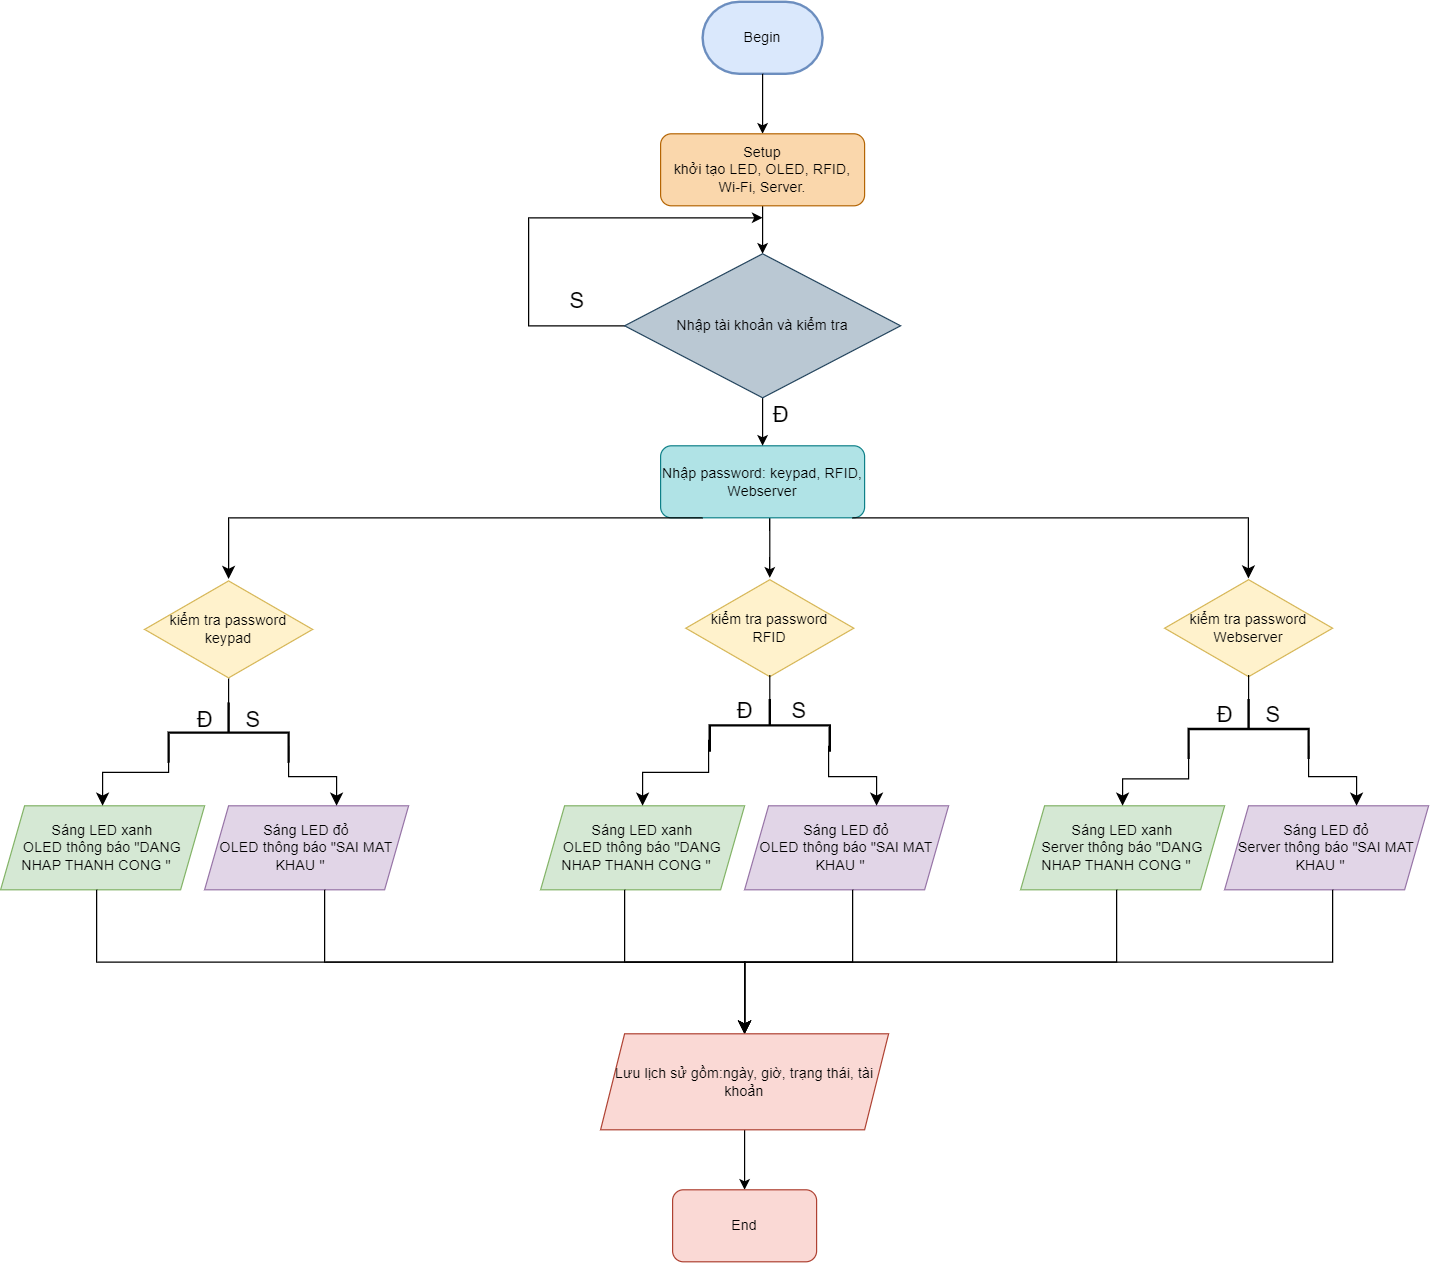

The diagram above was exported from draw.io. Its source (the exported page's mxGraphModel, read from the mxfile embedded in the PNG):
<mxGraphModel dx="2525" dy="987" grid="1" gridSize="10" guides="1" tooltips="1" connect="1" arrows="1" fold="1" page="1" pageScale="1" pageWidth="827" pageHeight="1169" background="none" math="0" shadow="0">
  <root>
    <mxCell id="WIyWlLk6GJQsqaUBKTNV-0" />
    <mxCell id="WIyWlLk6GJQsqaUBKTNV-1" parent="WIyWlLk6GJQsqaUBKTNV-0" />
    <mxCell id="jtaJvnn98xjxunpywTc5-7" value="Begin" style="strokeWidth=2;html=1;shape=mxgraph.flowchart.terminator;whiteSpace=wrap;fillColor=#dae8fc;strokeColor=#6c8ebf;" parent="WIyWlLk6GJQsqaUBKTNV-1" vertex="1">
      <mxGeometry x="235" y="240" width="100" height="60" as="geometry" />
    </mxCell>
    <mxCell id="jtaJvnn98xjxunpywTc5-8" value="" style="endArrow=classic;html=1;rounded=0;exitX=0.5;exitY=1;exitDx=0;exitDy=0;exitPerimeter=0;entryX=0.5;entryY=0;entryDx=0;entryDy=0;" parent="WIyWlLk6GJQsqaUBKTNV-1" source="jtaJvnn98xjxunpywTc5-7" target="jtaJvnn98xjxunpywTc5-9" edge="1">
      <mxGeometry width="50" height="50" relative="1" as="geometry">
        <mxPoint x="240" y="430" as="sourcePoint" />
        <mxPoint x="260" y="340" as="targetPoint" />
      </mxGeometry>
    </mxCell>
    <mxCell id="r5ve81C4HS1nHOTRC3RK-3" value="" style="edgeStyle=orthogonalEdgeStyle;rounded=0;orthogonalLoop=1;jettySize=auto;html=1;" edge="1" parent="WIyWlLk6GJQsqaUBKTNV-1" source="jtaJvnn98xjxunpywTc5-9" target="r5ve81C4HS1nHOTRC3RK-2">
      <mxGeometry relative="1" as="geometry" />
    </mxCell>
    <mxCell id="jtaJvnn98xjxunpywTc5-9" value="&lt;font style=&quot;font-size: 12px;&quot;&gt;Setup&lt;/font&gt;&lt;div style=&quot;&quot;&gt;&lt;font style=&quot;font-size: 12px;&quot;&gt;khởi tạo LED, OLED, RFID, Wi-Fi, Server.&lt;/font&gt;&lt;/div&gt;" style="rounded=1;whiteSpace=wrap;html=1;fillColor=#fad7ac;strokeColor=#b46504;" parent="WIyWlLk6GJQsqaUBKTNV-1" vertex="1">
      <mxGeometry x="200" y="350" width="170" height="60" as="geometry" />
    </mxCell>
    <mxCell id="r5ve81C4HS1nHOTRC3RK-18" value="" style="edgeStyle=orthogonalEdgeStyle;rounded=0;orthogonalLoop=1;jettySize=auto;html=1;" edge="1" parent="WIyWlLk6GJQsqaUBKTNV-1" source="jtaJvnn98xjxunpywTc5-11" target="jtaJvnn98xjxunpywTc5-17">
      <mxGeometry relative="1" as="geometry">
        <Array as="points">
          <mxPoint x="291" y="680" />
          <mxPoint x="291" y="680" />
        </Array>
      </mxGeometry>
    </mxCell>
    <mxCell id="jtaJvnn98xjxunpywTc5-11" value="&lt;font style=&quot;font-size: 12px;&quot;&gt;Nhập password: keypad, RFID, Webserver&lt;/font&gt;" style="rounded=1;whiteSpace=wrap;html=1;fillColor=#b0e3e6;strokeColor=#0e8088;" parent="WIyWlLk6GJQsqaUBKTNV-1" vertex="1">
      <mxGeometry x="200" y="610" width="170" height="60" as="geometry" />
    </mxCell>
    <mxCell id="jtaJvnn98xjxunpywTc5-16" value="&lt;font style=&quot;font-size: 12px;&quot;&gt;kiểm tra password keypad&lt;/font&gt;" style="html=1;whiteSpace=wrap;aspect=fixed;shape=isoRectangle;fillColor=#fff2cc;strokeColor=#d6b656;" parent="WIyWlLk6GJQsqaUBKTNV-1" vertex="1">
      <mxGeometry x="-230" y="721" width="140" height="84" as="geometry" />
    </mxCell>
    <mxCell id="jtaJvnn98xjxunpywTc5-17" value="&amp;nbsp;kiểm tra password&amp;nbsp;&lt;div&gt;RFID&lt;/div&gt;" style="html=1;whiteSpace=wrap;aspect=fixed;shape=isoRectangle;fillColor=#fff2cc;strokeColor=#d6b656;" parent="WIyWlLk6GJQsqaUBKTNV-1" vertex="1">
      <mxGeometry x="221" y="720" width="140" height="84" as="geometry" />
    </mxCell>
    <mxCell id="jtaJvnn98xjxunpywTc5-18" value="kiểm tra password Webserver" style="html=1;whiteSpace=wrap;aspect=fixed;shape=isoRectangle;fillColor=#fff2cc;strokeColor=#d6b656;" parent="WIyWlLk6GJQsqaUBKTNV-1" vertex="1">
      <mxGeometry x="620" y="720" width="140" height="84" as="geometry" />
    </mxCell>
    <mxCell id="jtaJvnn98xjxunpywTc5-20" value="" style="strokeWidth=2;html=1;shape=mxgraph.flowchart.annotation_2;align=left;labelPosition=right;pointerEvents=1;direction=south;" parent="WIyWlLk6GJQsqaUBKTNV-1" vertex="1">
      <mxGeometry x="-210" y="824" width="100" height="50" as="geometry" />
    </mxCell>
    <mxCell id="jtaJvnn98xjxunpywTc5-22" value="" style="strokeWidth=2;html=1;shape=mxgraph.flowchart.annotation_2;align=left;labelPosition=right;pointerEvents=1;direction=south;" parent="WIyWlLk6GJQsqaUBKTNV-1" vertex="1">
      <mxGeometry x="241" y="821" width="100" height="44" as="geometry" />
    </mxCell>
    <mxCell id="jtaJvnn98xjxunpywTc5-23" value="" style="strokeWidth=2;html=1;shape=mxgraph.flowchart.annotation_2;align=left;labelPosition=right;pointerEvents=1;direction=south;" parent="WIyWlLk6GJQsqaUBKTNV-1" vertex="1">
      <mxGeometry x="640" y="821" width="100" height="50" as="geometry" />
    </mxCell>
    <mxCell id="jtaJvnn98xjxunpywTc5-26" value="&lt;font style=&quot;font-size: 18px;&quot;&gt;Đ&lt;/font&gt;" style="text;html=1;align=center;verticalAlign=middle;resizable=0;points=[];autosize=1;strokeColor=none;fillColor=none;strokeWidth=5;" parent="WIyWlLk6GJQsqaUBKTNV-1" vertex="1">
      <mxGeometry x="250" y="811" width="40" height="40" as="geometry" />
    </mxCell>
    <mxCell id="jtaJvnn98xjxunpywTc5-29" value="&lt;font style=&quot;font-size: 18px;&quot;&gt;S&lt;/font&gt;" style="text;html=1;align=center;verticalAlign=middle;resizable=0;points=[];autosize=1;strokeColor=none;fillColor=none;strokeWidth=5;" parent="WIyWlLk6GJQsqaUBKTNV-1" vertex="1">
      <mxGeometry x="295" y="811" width="40" height="40" as="geometry" />
    </mxCell>
    <mxCell id="jtaJvnn98xjxunpywTc5-31" value="Sáng LED xanh&lt;div&gt;OLED thông báo &quot;DANG NHAP THANH CONG &quot;&amp;nbsp; &amp;nbsp;&lt;/div&gt;" style="shape=parallelogram;perimeter=parallelogramPerimeter;whiteSpace=wrap;html=1;fixedSize=1;fillColor=#d5e8d4;strokeColor=#82b366;" parent="WIyWlLk6GJQsqaUBKTNV-1" vertex="1">
      <mxGeometry x="-350" y="910" width="170" height="70" as="geometry" />
    </mxCell>
    <mxCell id="jtaJvnn98xjxunpywTc5-42" value="Sáng LED đỏ&lt;div&gt;OLED thông báo &quot;SAI MAT KHAU &quot;&amp;nbsp; &amp;nbsp;&lt;/div&gt;" style="shape=parallelogram;perimeter=parallelogramPerimeter;whiteSpace=wrap;html=1;fixedSize=1;fillColor=#e1d5e7;strokeColor=#9673a6;" parent="WIyWlLk6GJQsqaUBKTNV-1" vertex="1">
      <mxGeometry x="-180" y="910" width="170" height="70" as="geometry" />
    </mxCell>
    <mxCell id="jtaJvnn98xjxunpywTc5-50" value="" style="edgeStyle=elbowEdgeStyle;elbow=vertical;endArrow=classic;html=1;curved=0;rounded=0;endSize=8;startSize=8;entryX=0.5;entryY=0;entryDx=0;entryDy=0;" parent="WIyWlLk6GJQsqaUBKTNV-1" target="jtaJvnn98xjxunpywTc5-31" edge="1">
      <mxGeometry width="50" height="50" relative="1" as="geometry">
        <mxPoint x="-210" y="855" as="sourcePoint" />
        <mxPoint x="-260" y="900" as="targetPoint" />
      </mxGeometry>
    </mxCell>
    <mxCell id="jtaJvnn98xjxunpywTc5-51" value="" style="edgeStyle=elbowEdgeStyle;elbow=vertical;endArrow=classic;html=1;curved=0;rounded=0;endSize=8;startSize=8;" parent="WIyWlLk6GJQsqaUBKTNV-1" edge="1">
      <mxGeometry width="50" height="50" relative="1" as="geometry">
        <mxPoint x="-110" y="860" as="sourcePoint" />
        <mxPoint x="-70" y="910" as="targetPoint" />
      </mxGeometry>
    </mxCell>
    <mxCell id="jtaJvnn98xjxunpywTc5-52" value="" style="edgeStyle=elbowEdgeStyle;elbow=vertical;endArrow=classic;html=1;curved=0;rounded=0;endSize=8;startSize=8;entryX=0.5;entryY=0;entryDx=0;entryDy=0;entryPerimeter=0;" parent="WIyWlLk6GJQsqaUBKTNV-1" target="jtaJvnn98xjxunpywTc5-16" edge="1">
      <mxGeometry width="50" height="50" relative="1" as="geometry">
        <mxPoint x="235" y="670" as="sourcePoint" />
        <mxPoint x="185" y="720" as="targetPoint" />
        <Array as="points">
          <mxPoint x="215" y="670" />
        </Array>
      </mxGeometry>
    </mxCell>
    <mxCell id="jtaJvnn98xjxunpywTc5-53" value="Sáng LED xanh&lt;div&gt;OLED thông báo &quot;DANG NHAP THANH CONG &quot;&amp;nbsp; &amp;nbsp;&lt;/div&gt;" style="shape=parallelogram;perimeter=parallelogramPerimeter;whiteSpace=wrap;html=1;fixedSize=1;fillColor=#d5e8d4;strokeColor=#82b366;" parent="WIyWlLk6GJQsqaUBKTNV-1" vertex="1">
      <mxGeometry x="100" y="910" width="170" height="70" as="geometry" />
    </mxCell>
    <mxCell id="jtaJvnn98xjxunpywTc5-54" value="Sáng LED đỏ&lt;div&gt;OLED thông báo &quot;SAI MAT KHAU &quot;&amp;nbsp; &amp;nbsp;&lt;/div&gt;" style="shape=parallelogram;perimeter=parallelogramPerimeter;whiteSpace=wrap;html=1;fixedSize=1;fillColor=#e1d5e7;strokeColor=#9673a6;" parent="WIyWlLk6GJQsqaUBKTNV-1" vertex="1">
      <mxGeometry x="270" y="910" width="170" height="70" as="geometry" />
    </mxCell>
    <mxCell id="jtaJvnn98xjxunpywTc5-55" value="" style="edgeStyle=elbowEdgeStyle;elbow=vertical;endArrow=classic;html=1;curved=0;rounded=0;endSize=8;startSize=8;entryX=0.5;entryY=0;entryDx=0;entryDy=0;" parent="WIyWlLk6GJQsqaUBKTNV-1" target="jtaJvnn98xjxunpywTc5-53" edge="1">
      <mxGeometry width="50" height="50" relative="1" as="geometry">
        <mxPoint x="240" y="855" as="sourcePoint" />
        <mxPoint x="190" y="900" as="targetPoint" />
      </mxGeometry>
    </mxCell>
    <mxCell id="jtaJvnn98xjxunpywTc5-56" value="" style="edgeStyle=elbowEdgeStyle;elbow=vertical;endArrow=classic;html=1;curved=0;rounded=0;endSize=8;startSize=8;" parent="WIyWlLk6GJQsqaUBKTNV-1" edge="1">
      <mxGeometry width="50" height="50" relative="1" as="geometry">
        <mxPoint x="340" y="860" as="sourcePoint" />
        <mxPoint x="380" y="910" as="targetPoint" />
      </mxGeometry>
    </mxCell>
    <mxCell id="jtaJvnn98xjxunpywTc5-57" value="" style="edgeStyle=elbowEdgeStyle;elbow=vertical;endArrow=classic;html=1;curved=0;rounded=0;endSize=8;startSize=8;entryX=0.499;entryY=0.008;entryDx=0;entryDy=0;entryPerimeter=0;" parent="WIyWlLk6GJQsqaUBKTNV-1" target="jtaJvnn98xjxunpywTc5-18" edge="1">
      <mxGeometry width="50" height="50" relative="1" as="geometry">
        <mxPoint x="360" y="670.0000000000005" as="sourcePoint" />
        <mxPoint x="410" y="720.0000000000005" as="targetPoint" />
        <Array as="points">
          <mxPoint x="390" y="670" />
        </Array>
      </mxGeometry>
    </mxCell>
    <mxCell id="jtaJvnn98xjxunpywTc5-58" value="Sáng LED xanh&lt;div&gt;Server thông báo &quot;DANG NHAP THANH CONG &quot;&amp;nbsp; &amp;nbsp;&lt;/div&gt;" style="shape=parallelogram;perimeter=parallelogramPerimeter;whiteSpace=wrap;html=1;fixedSize=1;fillColor=#d5e8d4;strokeColor=#82b366;" parent="WIyWlLk6GJQsqaUBKTNV-1" vertex="1">
      <mxGeometry x="500" y="910" width="170" height="70" as="geometry" />
    </mxCell>
    <mxCell id="jtaJvnn98xjxunpywTc5-59" value="Sáng LED đỏ&lt;div&gt;Server thông báo &quot;SAI MAT KHAU &quot;&amp;nbsp; &amp;nbsp;&lt;/div&gt;" style="shape=parallelogram;perimeter=parallelogramPerimeter;whiteSpace=wrap;html=1;fixedSize=1;fillColor=#e1d5e7;strokeColor=#9673a6;" parent="WIyWlLk6GJQsqaUBKTNV-1" vertex="1">
      <mxGeometry x="670" y="910" width="170" height="70" as="geometry" />
    </mxCell>
    <mxCell id="jtaJvnn98xjxunpywTc5-60" value="" style="edgeStyle=elbowEdgeStyle;elbow=vertical;endArrow=classic;html=1;curved=0;rounded=0;endSize=8;startSize=8;entryX=0.5;entryY=0;entryDx=0;entryDy=0;" parent="WIyWlLk6GJQsqaUBKTNV-1" target="jtaJvnn98xjxunpywTc5-58" edge="1">
      <mxGeometry width="50" height="50" relative="1" as="geometry">
        <mxPoint x="640" y="866" as="sourcePoint" />
        <mxPoint x="590" y="911" as="targetPoint" />
      </mxGeometry>
    </mxCell>
    <mxCell id="jtaJvnn98xjxunpywTc5-61" value="" style="edgeStyle=elbowEdgeStyle;elbow=vertical;endArrow=classic;html=1;curved=0;rounded=0;endSize=8;startSize=8;" parent="WIyWlLk6GJQsqaUBKTNV-1" edge="1">
      <mxGeometry width="50" height="50" relative="1" as="geometry">
        <mxPoint x="740" y="860" as="sourcePoint" />
        <mxPoint x="780" y="910" as="targetPoint" />
      </mxGeometry>
    </mxCell>
    <mxCell id="jtaJvnn98xjxunpywTc5-63" value="" style="edgeStyle=elbowEdgeStyle;elbow=vertical;endArrow=classic;html=1;curved=0;rounded=0;endSize=8;startSize=8;entryX=0.5;entryY=0;entryDx=0;entryDy=0;entryPerimeter=0;" parent="WIyWlLk6GJQsqaUBKTNV-1" edge="1">
      <mxGeometry width="50" height="50" relative="1" as="geometry">
        <mxPoint x="-270" y="980" as="sourcePoint" />
        <mxPoint x="270" y="1100" as="targetPoint" />
      </mxGeometry>
    </mxCell>
    <mxCell id="jtaJvnn98xjxunpywTc5-64" value="" style="edgeStyle=elbowEdgeStyle;elbow=vertical;endArrow=classic;html=1;curved=0;rounded=0;endSize=8;startSize=8;entryX=0.5;entryY=0;entryDx=0;entryDy=0;entryPerimeter=0;" parent="WIyWlLk6GJQsqaUBKTNV-1" edge="1">
      <mxGeometry width="50" height="50" relative="1" as="geometry">
        <mxPoint x="-80" y="980" as="sourcePoint" />
        <mxPoint x="270" y="1100" as="targetPoint" />
      </mxGeometry>
    </mxCell>
    <mxCell id="jtaJvnn98xjxunpywTc5-65" value="" style="edgeStyle=elbowEdgeStyle;elbow=vertical;endArrow=classic;html=1;curved=0;rounded=0;endSize=8;startSize=8;entryX=0.5;entryY=0;entryDx=0;entryDy=0;entryPerimeter=0;" parent="WIyWlLk6GJQsqaUBKTNV-1" edge="1">
      <mxGeometry width="50" height="50" relative="1" as="geometry">
        <mxPoint x="170" y="980" as="sourcePoint" />
        <mxPoint x="270" y="1100" as="targetPoint" />
      </mxGeometry>
    </mxCell>
    <mxCell id="jtaJvnn98xjxunpywTc5-66" value="" style="edgeStyle=elbowEdgeStyle;elbow=vertical;endArrow=classic;html=1;curved=0;rounded=0;endSize=8;startSize=8;" parent="WIyWlLk6GJQsqaUBKTNV-1" edge="1">
      <mxGeometry width="50" height="50" relative="1" as="geometry">
        <mxPoint x="360" y="980" as="sourcePoint" />
        <mxPoint x="270" y="1100" as="targetPoint" />
      </mxGeometry>
    </mxCell>
    <mxCell id="jtaJvnn98xjxunpywTc5-67" value="" style="endArrow=none;html=1;rounded=0;" parent="WIyWlLk6GJQsqaUBKTNV-1" source="jtaJvnn98xjxunpywTc5-22" edge="1">
      <mxGeometry width="50" height="50" relative="1" as="geometry">
        <mxPoint x="241" y="851" as="sourcePoint" />
        <mxPoint x="291" y="801" as="targetPoint" />
      </mxGeometry>
    </mxCell>
    <mxCell id="jtaJvnn98xjxunpywTc5-68" value="" style="endArrow=none;html=1;rounded=0;" parent="WIyWlLk6GJQsqaUBKTNV-1" edge="1">
      <mxGeometry width="50" height="50" relative="1" as="geometry">
        <mxPoint x="-160" y="830" as="sourcePoint" />
        <mxPoint x="-160" y="804" as="targetPoint" />
      </mxGeometry>
    </mxCell>
    <mxCell id="jtaJvnn98xjxunpywTc5-70" value="" style="edgeStyle=elbowEdgeStyle;elbow=vertical;endArrow=classic;html=1;curved=0;rounded=0;endSize=8;startSize=8;entryX=0.5;entryY=0;entryDx=0;entryDy=0;entryPerimeter=0;" parent="WIyWlLk6GJQsqaUBKTNV-1" edge="1">
      <mxGeometry width="50" height="50" relative="1" as="geometry">
        <mxPoint x="580" y="980" as="sourcePoint" />
        <mxPoint x="270" y="1100" as="targetPoint" />
      </mxGeometry>
    </mxCell>
    <mxCell id="jtaJvnn98xjxunpywTc5-71" value="" style="endArrow=none;html=1;rounded=0;" parent="WIyWlLk6GJQsqaUBKTNV-1" source="jtaJvnn98xjxunpywTc5-23" edge="1">
      <mxGeometry width="50" height="50" relative="1" as="geometry">
        <mxPoint x="640" y="851" as="sourcePoint" />
        <mxPoint x="690" y="801" as="targetPoint" />
      </mxGeometry>
    </mxCell>
    <mxCell id="jtaJvnn98xjxunpywTc5-72" value="" style="edgeStyle=elbowEdgeStyle;elbow=vertical;endArrow=classic;html=1;curved=0;rounded=0;endSize=8;startSize=8;entryX=0.5;entryY=0;entryDx=0;entryDy=0;entryPerimeter=0;" parent="WIyWlLk6GJQsqaUBKTNV-1" edge="1">
      <mxGeometry width="50" height="50" relative="1" as="geometry">
        <mxPoint x="760" y="980" as="sourcePoint" />
        <mxPoint x="270" y="1100" as="targetPoint" />
      </mxGeometry>
    </mxCell>
    <mxCell id="r5ve81C4HS1nHOTRC3RK-4" style="edgeStyle=orthogonalEdgeStyle;rounded=0;orthogonalLoop=1;jettySize=auto;html=1;exitX=0.5;exitY=1;exitDx=0;exitDy=0;" edge="1" parent="WIyWlLk6GJQsqaUBKTNV-1" source="r5ve81C4HS1nHOTRC3RK-2" target="jtaJvnn98xjxunpywTc5-11">
      <mxGeometry relative="1" as="geometry" />
    </mxCell>
    <mxCell id="r5ve81C4HS1nHOTRC3RK-13" style="edgeStyle=orthogonalEdgeStyle;rounded=0;orthogonalLoop=1;jettySize=auto;html=1;" edge="1" parent="WIyWlLk6GJQsqaUBKTNV-1" source="r5ve81C4HS1nHOTRC3RK-2">
      <mxGeometry relative="1" as="geometry">
        <mxPoint x="285" y="420" as="targetPoint" />
        <Array as="points">
          <mxPoint x="90" y="510" />
          <mxPoint x="90" y="420" />
        </Array>
      </mxGeometry>
    </mxCell>
    <mxCell id="r5ve81C4HS1nHOTRC3RK-2" value="Nhập tài khoản và kiểm tra" style="rhombus;whiteSpace=wrap;html=1;fillColor=#bac8d3;strokeColor=#23445d;" vertex="1" parent="WIyWlLk6GJQsqaUBKTNV-1">
      <mxGeometry x="170" y="450" width="230" height="120" as="geometry" />
    </mxCell>
    <mxCell id="r5ve81C4HS1nHOTRC3RK-7" value="&lt;font style=&quot;font-size: 18px;&quot;&gt;Đ&lt;/font&gt;" style="text;html=1;align=center;verticalAlign=middle;resizable=0;points=[];autosize=1;strokeColor=none;fillColor=none;strokeWidth=5;" vertex="1" parent="WIyWlLk6GJQsqaUBKTNV-1">
      <mxGeometry x="-200" y="819" width="40" height="40" as="geometry" />
    </mxCell>
    <mxCell id="r5ve81C4HS1nHOTRC3RK-8" value="&lt;font style=&quot;font-size: 18px;&quot;&gt;S&lt;/font&gt;" style="text;html=1;align=center;verticalAlign=middle;resizable=0;points=[];autosize=1;strokeColor=none;fillColor=none;strokeWidth=5;" vertex="1" parent="WIyWlLk6GJQsqaUBKTNV-1">
      <mxGeometry x="-160" y="819" width="40" height="40" as="geometry" />
    </mxCell>
    <mxCell id="r5ve81C4HS1nHOTRC3RK-9" value="&lt;font style=&quot;font-size: 18px;&quot;&gt;S&lt;/font&gt;" style="text;html=1;align=center;verticalAlign=middle;resizable=0;points=[];autosize=1;strokeColor=none;fillColor=none;strokeWidth=5;" vertex="1" parent="WIyWlLk6GJQsqaUBKTNV-1">
      <mxGeometry x="690" y="815" width="40" height="40" as="geometry" />
    </mxCell>
    <mxCell id="r5ve81C4HS1nHOTRC3RK-10" value="&lt;font style=&quot;font-size: 18px;&quot;&gt;Đ&lt;/font&gt;" style="text;html=1;align=center;verticalAlign=middle;resizable=0;points=[];autosize=1;strokeColor=none;fillColor=none;strokeWidth=5;" vertex="1" parent="WIyWlLk6GJQsqaUBKTNV-1">
      <mxGeometry x="650" y="815" width="40" height="40" as="geometry" />
    </mxCell>
    <mxCell id="r5ve81C4HS1nHOTRC3RK-11" value="&lt;font style=&quot;font-size: 18px;&quot;&gt;Đ&lt;/font&gt;" style="text;html=1;align=center;verticalAlign=middle;resizable=0;points=[];autosize=1;strokeColor=none;fillColor=none;strokeWidth=5;" vertex="1" parent="WIyWlLk6GJQsqaUBKTNV-1">
      <mxGeometry x="280" y="565" width="40" height="40" as="geometry" />
    </mxCell>
    <mxCell id="r5ve81C4HS1nHOTRC3RK-14" value="&lt;font style=&quot;font-size: 18px;&quot;&gt;S&lt;/font&gt;" style="text;html=1;align=center;verticalAlign=middle;resizable=0;points=[];autosize=1;strokeColor=none;fillColor=none;strokeWidth=5;" vertex="1" parent="WIyWlLk6GJQsqaUBKTNV-1">
      <mxGeometry x="110" y="470" width="40" height="40" as="geometry" />
    </mxCell>
    <mxCell id="r5ve81C4HS1nHOTRC3RK-17" value="" style="edgeStyle=orthogonalEdgeStyle;rounded=0;orthogonalLoop=1;jettySize=auto;html=1;" edge="1" parent="WIyWlLk6GJQsqaUBKTNV-1" source="r5ve81C4HS1nHOTRC3RK-15" target="r5ve81C4HS1nHOTRC3RK-16">
      <mxGeometry relative="1" as="geometry" />
    </mxCell>
    <mxCell id="r5ve81C4HS1nHOTRC3RK-15" value="&lt;div style=&quot;&quot;&gt;&lt;span style=&quot;background-color: initial;&quot;&gt;Lưu lịch sử gồm:ngày, giờ, trạng thái, tài khoản&lt;/span&gt;&lt;/div&gt;" style="shape=parallelogram;perimeter=parallelogramPerimeter;whiteSpace=wrap;html=1;fixedSize=1;align=center;fillColor=#fad9d5;strokeColor=#ae4132;" vertex="1" parent="WIyWlLk6GJQsqaUBKTNV-1">
      <mxGeometry x="150" y="1100" width="240" height="80" as="geometry" />
    </mxCell>
    <mxCell id="r5ve81C4HS1nHOTRC3RK-16" value="End" style="rounded=1;whiteSpace=wrap;html=1;fillColor=#fad9d5;strokeColor=#ae4132;" vertex="1" parent="WIyWlLk6GJQsqaUBKTNV-1">
      <mxGeometry x="210" y="1230" width="120" height="60" as="geometry" />
    </mxCell>
  </root>
</mxGraphModel>